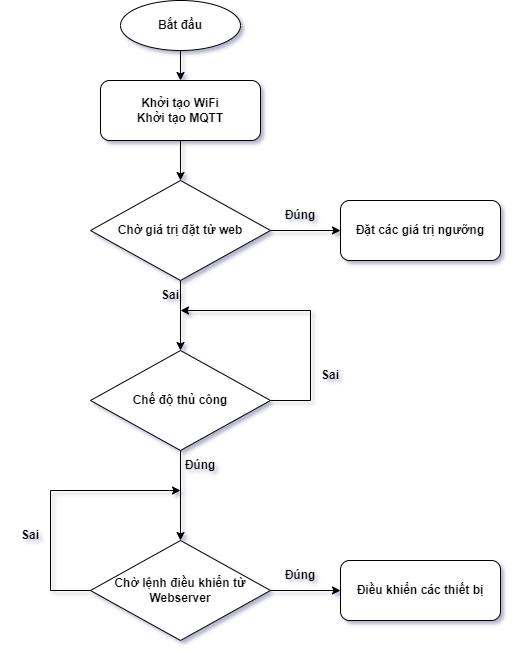

The diagram above was exported from draw.io. Its source (the exported page's mxGraphModel, read from the mxfile embedded in the PNG):
<mxGraphModel dx="1128" dy="586" grid="1" gridSize="10" guides="1" tooltips="1" connect="1" arrows="1" fold="1" page="1" pageScale="1" pageWidth="850" pageHeight="1100" math="0" shadow="0">
  <root>
    <mxCell id="0" />
    <mxCell id="1" parent="0" />
    <mxCell id="-Phc89BCnqamWrfpkmdS-3" style="edgeStyle=orthogonalEdgeStyle;rounded=0;orthogonalLoop=1;jettySize=auto;html=1;fontStyle=1" edge="1" parent="1" source="-Phc89BCnqamWrfpkmdS-1">
      <mxGeometry relative="1" as="geometry">
        <mxPoint x="320" y="130" as="targetPoint" />
      </mxGeometry>
    </mxCell>
    <mxCell id="-Phc89BCnqamWrfpkmdS-1" value="Bắt đầu" style="ellipse;whiteSpace=wrap;html=1;fontStyle=1" vertex="1" parent="1">
      <mxGeometry x="260" y="50" width="120" height="50" as="geometry" />
    </mxCell>
    <mxCell id="-Phc89BCnqamWrfpkmdS-6" style="edgeStyle=orthogonalEdgeStyle;rounded=0;orthogonalLoop=1;jettySize=auto;html=1;fontStyle=1;entryX=0.5;entryY=0;entryDx=0;entryDy=0;" edge="1" parent="1" source="-Phc89BCnqamWrfpkmdS-2" target="-Phc89BCnqamWrfpkmdS-10">
      <mxGeometry relative="1" as="geometry">
        <mxPoint x="320" y="220" as="targetPoint" />
      </mxGeometry>
    </mxCell>
    <mxCell id="-Phc89BCnqamWrfpkmdS-2" value="Khởi tạo WiFi&lt;br&gt;Khởi tạo MQTT" style="rounded=1;whiteSpace=wrap;html=1;align=center;fontStyle=1" vertex="1" parent="1">
      <mxGeometry x="240" y="130" width="160" height="60" as="geometry" />
    </mxCell>
    <mxCell id="-Phc89BCnqamWrfpkmdS-26" style="edgeStyle=orthogonalEdgeStyle;rounded=0;orthogonalLoop=1;jettySize=auto;html=1;entryX=0.5;entryY=0;entryDx=0;entryDy=0;" edge="1" parent="1" source="-Phc89BCnqamWrfpkmdS-7" target="-Phc89BCnqamWrfpkmdS-27">
      <mxGeometry relative="1" as="geometry">
        <mxPoint x="320" y="540" as="targetPoint" />
      </mxGeometry>
    </mxCell>
    <mxCell id="-Phc89BCnqamWrfpkmdS-35" style="edgeStyle=orthogonalEdgeStyle;rounded=0;orthogonalLoop=1;jettySize=auto;html=1;" edge="1" parent="1" source="-Phc89BCnqamWrfpkmdS-7">
      <mxGeometry relative="1" as="geometry">
        <mxPoint x="320" y="360" as="targetPoint" />
        <Array as="points">
          <mxPoint x="450" y="450" />
          <mxPoint x="450" y="360" />
        </Array>
      </mxGeometry>
    </mxCell>
    <mxCell id="-Phc89BCnqamWrfpkmdS-7" value="Chế độ thủ công" style="rhombus;whiteSpace=wrap;html=1;fontStyle=1" vertex="1" parent="1">
      <mxGeometry x="230" y="400" width="180" height="100" as="geometry" />
    </mxCell>
    <mxCell id="-Phc89BCnqamWrfpkmdS-9" style="edgeStyle=orthogonalEdgeStyle;rounded=0;orthogonalLoop=1;jettySize=auto;html=1;fontStyle=1;entryX=0.5;entryY=0;entryDx=0;entryDy=0;" edge="1" parent="1" target="-Phc89BCnqamWrfpkmdS-7">
      <mxGeometry relative="1" as="geometry">
        <mxPoint x="320" y="330" as="sourcePoint" />
        <mxPoint x="320" y="370" as="targetPoint" />
      </mxGeometry>
    </mxCell>
    <mxCell id="-Phc89BCnqamWrfpkmdS-19" style="edgeStyle=orthogonalEdgeStyle;rounded=0;orthogonalLoop=1;jettySize=auto;html=1;" edge="1" parent="1" source="-Phc89BCnqamWrfpkmdS-10">
      <mxGeometry relative="1" as="geometry">
        <mxPoint x="480" y="280" as="targetPoint" />
      </mxGeometry>
    </mxCell>
    <mxCell id="-Phc89BCnqamWrfpkmdS-10" value="Chờ giá trị đặt từ web" style="rhombus;whiteSpace=wrap;html=1;fontStyle=1" vertex="1" parent="1">
      <mxGeometry x="230" y="230" width="180" height="100" as="geometry" />
    </mxCell>
    <mxCell id="-Phc89BCnqamWrfpkmdS-16" value="Sai" style="text;html=1;strokeColor=none;fillColor=none;align=center;verticalAlign=middle;whiteSpace=wrap;rounded=0;fontStyle=1" vertex="1" parent="1">
      <mxGeometry x="140" y="570" width="60" height="30" as="geometry" />
    </mxCell>
    <mxCell id="-Phc89BCnqamWrfpkmdS-17" value="Đúng" style="text;html=1;strokeColor=none;fillColor=none;align=center;verticalAlign=middle;whiteSpace=wrap;rounded=0;fontStyle=1" vertex="1" parent="1">
      <mxGeometry x="410" y="250" width="60" height="30" as="geometry" />
    </mxCell>
    <mxCell id="-Phc89BCnqamWrfpkmdS-20" value="Đặt các giá trị ngưỡng" style="rounded=1;whiteSpace=wrap;html=1;align=center;fontStyle=1" vertex="1" parent="1">
      <mxGeometry x="480" y="250" width="160" height="60" as="geometry" />
    </mxCell>
    <mxCell id="-Phc89BCnqamWrfpkmdS-21" value="Sai" style="text;html=1;strokeColor=none;fillColor=none;align=center;verticalAlign=middle;whiteSpace=wrap;rounded=0;fontStyle=1" vertex="1" parent="1">
      <mxGeometry x="280" y="330" width="60" height="30" as="geometry" />
    </mxCell>
    <mxCell id="-Phc89BCnqamWrfpkmdS-23" value="Đúng" style="text;html=1;strokeColor=none;fillColor=none;align=center;verticalAlign=middle;whiteSpace=wrap;rounded=0;fontStyle=1" vertex="1" parent="1">
      <mxGeometry x="310" y="500" width="60" height="30" as="geometry" />
    </mxCell>
    <mxCell id="-Phc89BCnqamWrfpkmdS-31" style="edgeStyle=orthogonalEdgeStyle;rounded=0;orthogonalLoop=1;jettySize=auto;html=1;" edge="1" parent="1" source="-Phc89BCnqamWrfpkmdS-27">
      <mxGeometry relative="1" as="geometry">
        <mxPoint x="320" y="540" as="targetPoint" />
        <Array as="points">
          <mxPoint x="190" y="640" />
          <mxPoint x="190" y="540" />
        </Array>
      </mxGeometry>
    </mxCell>
    <mxCell id="-Phc89BCnqamWrfpkmdS-27" value="Chờ lệnh điều khiển từ Webserver" style="rhombus;whiteSpace=wrap;html=1;fontStyle=1" vertex="1" parent="1">
      <mxGeometry x="230" y="590" width="180" height="100" as="geometry" />
    </mxCell>
    <mxCell id="-Phc89BCnqamWrfpkmdS-28" style="edgeStyle=orthogonalEdgeStyle;rounded=0;orthogonalLoop=1;jettySize=auto;html=1;" edge="1" parent="1">
      <mxGeometry relative="1" as="geometry">
        <mxPoint x="480" y="640" as="targetPoint" />
        <mxPoint x="410" y="640" as="sourcePoint" />
      </mxGeometry>
    </mxCell>
    <mxCell id="-Phc89BCnqamWrfpkmdS-29" value="Đúng" style="text;html=1;strokeColor=none;fillColor=none;align=center;verticalAlign=middle;whiteSpace=wrap;rounded=0;fontStyle=1" vertex="1" parent="1">
      <mxGeometry x="410" y="610" width="60" height="30" as="geometry" />
    </mxCell>
    <mxCell id="-Phc89BCnqamWrfpkmdS-30" value="Điều khiển các thiết bị" style="rounded=1;whiteSpace=wrap;html=1;align=center;fontStyle=1" vertex="1" parent="1">
      <mxGeometry x="480" y="610" width="160" height="60" as="geometry" />
    </mxCell>
    <mxCell id="-Phc89BCnqamWrfpkmdS-32" value="Sai" style="text;html=1;strokeColor=none;fillColor=none;align=center;verticalAlign=middle;whiteSpace=wrap;rounded=0;fontStyle=1" vertex="1" parent="1">
      <mxGeometry x="440" y="410" width="60" height="30" as="geometry" />
    </mxCell>
  </root>
</mxGraphModel>